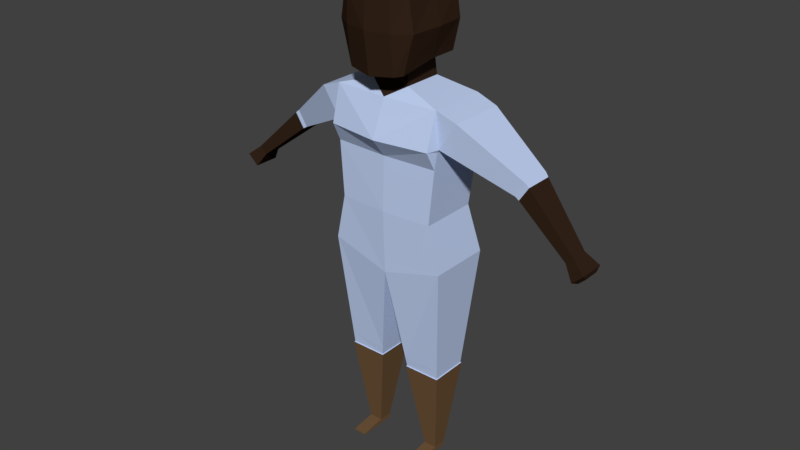 # Source: Ladypants_2.blend  (saved by Blender 2.77.0; exported with 4.5.12 LTS)
import bpy
from mathutils import Matrix  # noqa: F401  (used for matrix-valued properties, if any)

bpy.ops.wm.read_factory_settings(use_empty=True)
scene = bpy.context.scene
scene.name = 'Scene'

# ---- collections
col_collection_1 = bpy.data.collections.new('Collection 1'); scene.collection.children.link(col_collection_1)

# ---- materials (node trees are filled in below, after node groups)
mat_skin = bpy.data.materials.new('Skin')
mat_skin.alpha_threshold = 0.0
mat_skin.roughness = 0.5
mat_skin.line_color = (0.0, 0.0, 0.0, 1.0)
mat_cloth2 = bpy.data.materials.new('Cloth2')
mat_cloth2.alpha_threshold = 0.0
mat_cloth2.roughness = 0.5
mat_leather = bpy.data.materials.new('Leather')
mat_leather.alpha_threshold = 0.0
mat_leather.roughness = 0.5

# ---- material node trees
mat_skin.use_nodes = True; mat_skin.node_tree.nodes.clear()
_N = mat_skin.node_tree.nodes; _L = mat_skin.node_tree.links
n0 = _N.new('ShaderNodeOutputMaterial'); n0.name = 'Material Output'; n0.location = (300, 300)
n1 = _N.new('ShaderNodeBsdfDiffuse'); n1.name = 'Diffuse BSDF'; n1.location = (10, 300)
n1.inputs[0].default_value = (0.0331, 0.01726, 0.00962, 1.0)
_L.new(n1.outputs[0], n0.inputs[0])
n0.is_active_output = True
mat_cloth2.use_nodes = True; mat_cloth2.node_tree.nodes.clear()
_N = mat_cloth2.node_tree.nodes; _L = mat_cloth2.node_tree.links
n0 = _N.new('ShaderNodeOutputMaterial'); n0.name = 'Material Output'; n0.location = (300, 300)
n1 = _N.new('ShaderNodeBsdfDiffuse'); n1.name = 'Diffuse BSDF'; n1.location = (10, 300)
n1.inputs[0].default_value = (0.5217, 0.631, 0.8829, 1.0)
_L.new(n1.outputs[0], n0.inputs[0])
n0.is_active_output = True
mat_leather.use_nodes = True; mat_leather.node_tree.nodes.clear()
_N = mat_leather.node_tree.nodes; _L = mat_leather.node_tree.links
n0 = _N.new('ShaderNodeOutputMaterial'); n0.name = 'Material Output'; n0.location = (300, 300)
n1 = _N.new('ShaderNodeBsdfDiffuse'); n1.name = 'Diffuse BSDF'; n1.location = (10, 300)
n1.inputs[0].default_value = (0.1574, 0.08912, 0.04187, 1.0)
_L.new(n1.outputs[0], n0.inputs[0])
n0.is_active_output = True

# ---- world
world_world = bpy.data.worlds.new('World'); scene.world = world_world
world_world.color = (0.05088, 0.05088, 0.05088)
world_world.use_sun_shadow = False
world_world.sun_shadow_jitter_overblur = 0.0
world_world.cycles.sampling_method = 'MANUAL'

# ---- meshes
me_cube = bpy.data.meshes.new('Cube')
me_cube.from_pydata([(0.9078, 0.4895, 4.859), (0.9078, -0.5807, 4.859), (1.0, 0.5261, 6.859), (1.0, -0.5461, 6.859), (1.108, 0.6, 4.004), (1.108, -0.5588, 4.004), (0.9078, -5.96e-08, 4.859), (1.022, 0.6, 6.16), (0.9785, -0.7356, 6.204), (1.0, -5.96e-07, 6.859), (1.022, -3.278e-07, 6.16), (1.048, 0.5202, 6.209), (1.377, 0.5202, 6.718), (1.048, -0.5202, 6.209), (1.377, -0.5202, 6.718), (1.377, -6.378e-07, 6.718), (1.048, -4.053e-07, 6.209), (2.223, 0.4572, 5.619), (2.4, 0.4572, 5.893), (2.223, -0.1038, 5.619), (2.4, -0.1038, 5.893), (2.4, 0.1767, 5.893), (2.223, 0.1767, 5.619), (0.9468, 0.3446, 1.787), (0.9468, -0.3452, 1.787), (0.2871, 0.3446, 1.785), (0.2871, -0.3452, 1.785), (0.3532, -5.96e-07, 7.063), (0.3532, -0.4251, 7.063), (0.3532, 0.3, 7.063), (0.3532, -5.96e-07, 7.363), (0.3532, -0.4269, 7.332), (0.3532, 0.2499, 7.363), (0.6296, 0.4, 8.589), (0.5301, -0.7535, 7.353), (0.5864, 0.4, 7.49), (0.6296, -0.7535, 8.589), (0.332, 0.4154, 8.767), (0.332, -0.7073, 8.757), (0.4266, 0.5094, 8.621), (0.4266, 0.4798, 7.579), (0.4266, -0.8648, 7.339), (0.5864, -0.1335, 7.49), (0.4266, -0.9535, 8.585), (0.6296, -0.1335, 8.589), (0.7125, 0.4, 8.04), (0.7216, -0.7535, 8.04), (0.4266, 0.5045, 8.04), (0.4266, -0.9535, 8.04), (0.7533, -0.1335, 8.04), (0.166, 0.4, 8.82), (0.166, -0.7535, 8.804), (0.332, -0.1335, 8.804), (0.166, -0.1335, 8.848), (0.995, -0.5589, 5.856), (1.022, -0.5221, 6.16), (0.9621, 0.3599, 1.78), (0.9621, -0.3608, 1.78), (0.2729, 0.3599, 1.778), (0.2729, -0.3608, 1.778), (0.7772, 0.1291, 0.08607), (0.7772, -0.1291, 0.08607), (0.5303, 0.1291, 0.08541), (0.5303, -0.1291, 0.08541), (0.7773, 0.1291, -0.002345), (0.7773, -0.1291, -0.002345), (0.5304, 0.1291, -0.003002), (0.5304, -0.1291, -0.003002), (0.7772, -0.5929, 0.02066), (0.5303, -0.5929, 0.02), (2.295, 0.4261, 5.575), (2.465, 0.4261, 5.836), (2.295, -0.1091, 5.575), (2.465, -0.1091, 5.836), (2.465, 0.1585, 5.836), (2.295, 0.1585, 5.575), (3.235, 0.1414, 4.836), (3.37, 0.1414, 4.961), (3.235, -0.1743, 4.836), (3.37, -0.1743, 4.961), (3.37, -0.01645, 4.961), (3.235, -0.01645, 4.836), (3.406, 0.2219, 4.584), (3.609, 0.2219, 4.772), (3.406, -0.2548, 4.584), (3.609, -0.2548, 4.772), (3.609, -0.01645, 4.772), (3.406, -0.01645, 4.584), (3.474, 0.1326, 4.563), (3.601, 0.1326, 4.681), (3.474, -0.1655, 4.563), (3.601, -0.1655, 4.681), (3.601, -0.01645, 4.681), (3.474, -0.01645, 4.563), (0.5304, -0.5929, -0.003002), (0.7773, -0.5929, -0.002345), (0.2626, -0.3669, 1.949), (0.9605, -0.3634, 1.976), (0.9605, 0.3664, 1.976), (0.2626, 0.3664, 1.949), (-0.9078, 0.4895, 4.859), (-0.9078, -0.5807, 4.859), (-1.0, 0.5261, 6.859), (-1.0, -0.5461, 6.859), (0.0, 0.5409, 4.859), (0.0, -0.6385, 4.859), (0.0, 0.5461, 6.859), (0.0, -0.6, 6.859), (-1.108, 0.6, 4.004), (-1.108, -0.5588, 4.004), (0.0, 0.6, 3.704), (0.0, -0.6, 3.704), (-0.9078, -5.96e-08, 4.859), (-1.022, 0.6, 6.16), (-0.9785, -0.7356, 6.204), (-1.0, -5.96e-07, 6.859), (-1.022, -3.278e-07, 6.16), (-1.048, 0.5202, 6.209), (-1.377, 0.5202, 6.718), (-1.048, -0.5202, 6.209), (-1.377, -0.5202, 6.718), (-1.377, -6.378e-07, 6.718), (-1.048, -4.053e-07, 6.209), (-2.223, 0.4572, 5.619), (-2.4, 0.4572, 5.893), (-2.223, -0.1038, 5.619), (-2.4, -0.1038, 5.893), (-2.4, 0.1767, 5.893), (-2.223, 0.1767, 5.619), (-0.9468, 0.3446, 1.787), (-0.9468, -0.3452, 1.787), (-0.2871, 0.3446, 1.785), (-0.2871, -0.3452, 1.785), (-0.3532, -5.96e-07, 7.063), (-0.3532, -0.4251, 7.063), (-0.3532, 0.3, 7.063), (0.0, 0.3, 7.063), (0.0, -0.4251, 7.063), (-0.3532, -5.96e-07, 7.363), (-0.3532, -0.4269, 7.332), (-0.3532, 0.2499, 7.363), (0.0, 0.2499, 7.363), (0.0, -0.4669, 7.313), (-0.6296, 0.4, 8.589), (-0.5301, -0.7535, 7.353), (-0.5864, 0.4, 7.49), (0.0, 0.4798, 7.579), (0.0, -0.9535, 7.291), (0.0, 0.571, 8.621), (-0.6296, -0.7535, 8.589), (0.0, -1.021, 8.585), (-0.332, 0.4154, 8.767), (0.0, 0.4077, 8.813), (-0.332, -0.7073, 8.757), (0.0, -0.7535, 8.804), (-0.4266, 0.5094, 8.621), (-0.4266, 0.4798, 7.579), (-0.4266, -0.8648, 7.339), (-0.5864, -0.1335, 7.49), (-0.4266, -0.9535, 8.585), (-0.6296, -0.1335, 8.589), (-0.7125, 0.4, 8.04), (-0.7216, -0.7535, 8.04), (0.0, -1.053, 8.04), (0.0, 0.5685, 8.04), (-0.4266, 0.5045, 8.04), (-0.4266, -0.9535, 8.04), (-0.7533, -0.1335, 8.04), (-0.166, 0.4, 8.82), (-0.166, -0.7535, 8.804), (0.0, -0.1335, 8.864), (-0.332, -0.1335, 8.804), (-0.166, -0.1335, 8.848), (0.0, -0.8756, 6.205), (0.0, 0.6, 6.156), (0.0, -0.6093, 5.857), (-0.995, -0.5589, 5.856), (-1.022, -0.5221, 6.16), (0.0, 0.6847, 4.103), (-0.9621, 0.3599, 1.78), (-0.9621, -0.3608, 1.78), (-0.2729, 0.3599, 1.778), (-0.2729, -0.3608, 1.778), (-0.7772, 0.1291, 0.08607), (-0.7772, -0.1291, 0.08607), (-0.5303, 0.1291, 0.08541), (-0.5303, -0.1291, 0.08541), (-0.7773, 0.1291, -0.002345), (-0.7773, -0.1291, -0.002345), (-0.5304, 0.1291, -0.003002), (-0.5304, -0.1291, -0.003002), (-0.7772, -0.5929, 0.02066), (-0.5303, -0.5929, 0.02), (-2.295, 0.4261, 5.575), (-2.465, 0.4261, 5.836), (-2.295, -0.1091, 5.575), (-2.465, -0.1091, 5.836), (-2.465, 0.1585, 5.836), (-2.295, 0.1585, 5.575), (-3.235, 0.1414, 4.836), (-3.37, 0.1414, 4.961), (-3.235, -0.1743, 4.836), (-3.37, -0.1743, 4.961), (-3.37, -0.01645, 4.961), (-3.235, -0.01645, 4.836), (-3.406, 0.2219, 4.584), (-3.609, 0.2219, 4.772), (-3.406, -0.2548, 4.584), (-3.609, -0.2548, 4.772), (-3.609, -0.01645, 4.772), (-3.406, -0.01645, 4.584), (-3.474, 0.1326, 4.563), (-3.601, 0.1326, 4.681), (-3.474, -0.1655, 4.563), (-3.601, -0.1655, 4.681), (-3.601, -0.01645, 4.681), (-3.474, -0.01645, 4.563), (-0.5304, -0.5929, -0.003002), (-0.7773, -0.5929, -0.002345), (-0.2626, -0.3669, 1.949), (-0.9605, -0.3634, 1.976), (-0.9605, 0.3664, 1.976), (-0.2626, 0.3664, 1.949)], [], [(2, 7, 174, 106), (3, 107, 173, 8), (107, 3, 28), (10, 55, 54, 1, 6), (0, 6, 1, 5, 4), (97, 96, 26, 24), (1, 105, 111, 5), (104, 0, 4, 178), (7, 10, 6, 0), (9, 3, 14, 15), (8, 55, 13), (12, 15, 21, 18), (16, 11, 17, 22), (2, 9, 15, 12), (10, 7, 11, 16), (3, 8, 13, 14), (7, 2, 12, 11), (14, 13, 19, 20), (13, 16, 22, 19), (15, 14, 20, 21), (11, 12, 18, 17), (22, 17, 70, 75), (17, 18, 71, 70), (21, 20, 73, 74), (19, 22, 75, 72), (20, 19, 72, 73), (18, 21, 74, 71), (98, 97, 24, 23), (96, 99, 25, 26), (99, 98, 23, 25), (27, 29, 32, 30), (3, 9, 27, 28), (9, 2, 29, 27), (2, 106, 136, 29), (137, 28, 31, 142), (28, 27, 30, 31), (29, 136, 141, 32), (49, 45, 33, 44), (32, 40, 35), (150, 43, 38, 51, 154), (142, 31, 41, 147), (48, 46, 36, 43), (31, 42, 34), (47, 164, 148, 39), (53, 170, 154, 51), (33, 39, 37), (36, 44, 52, 38), (45, 47, 39, 33), (35, 40, 47, 45), (40, 146, 164, 47), (163, 48, 43, 150), (147, 41, 48, 163), (41, 34, 46, 48), (46, 49, 44, 36), (34, 42, 49, 46), (42, 35, 45, 49), (52, 53, 51, 38), (37, 50, 53, 52), (50, 152, 170, 53), (8, 173, 175, 54), (174, 7, 0, 104), (54, 175, 105, 1), (54, 55, 8), (13, 55, 10, 16), (178, 4, 110), (38, 43, 36), (37, 39, 148, 152, 50), (40, 32, 141, 146), (41, 31, 34), (56, 57, 61, 60), (63, 62, 66, 67), (59, 58, 62, 63), (58, 56, 60, 62), (57, 59, 63, 61), (61, 63, 69, 68), (62, 60, 64, 66), (68, 69, 94, 95), (60, 61, 65, 64), (65, 61, 68, 95), (63, 67, 94, 69), (26, 59, 57, 24), (24, 57, 56, 23), (25, 23, 56, 58), (25, 58, 59, 26), (70, 71, 77, 76), (74, 73, 79, 80), (79, 78, 84, 85), (77, 80, 86, 83), (75, 70, 76, 81), (71, 74, 80, 77), (73, 72, 78, 79), (72, 75, 81, 78), (82, 83, 89, 88), (86, 85, 91, 92), (78, 81, 87, 84), (80, 79, 85, 86), (76, 77, 83, 82), (81, 76, 82, 87), (89, 92, 93, 88), (92, 91, 90, 93), (87, 82, 88, 93), (83, 86, 92, 89), (85, 84, 90, 91), (84, 87, 93, 90), (52, 44, 33, 37), (42, 31, 30), (30, 32, 35, 42), (67, 65, 95, 94), (67, 66, 64, 65), (110, 4, 98, 99), (111, 110, 99, 96), (4, 5, 97, 98), (5, 111, 96, 97), (102, 106, 174, 113), (103, 114, 173, 107), (107, 134, 103), (116, 112, 101, 176, 177), (100, 108, 109, 101, 112), (220, 130, 132, 219), (101, 109, 111, 105), (104, 178, 108, 100), (113, 100, 112, 116), (115, 121, 120, 103), (114, 119, 177), (118, 124, 127, 121), (122, 128, 123, 117), (102, 118, 121, 115), (116, 122, 117, 113), (103, 120, 119, 114), (113, 117, 118, 102), (120, 126, 125, 119), (119, 125, 128, 122), (121, 127, 126, 120), (117, 123, 124, 118), (128, 198, 193, 123), (123, 193, 194, 124), (127, 197, 196, 126), (125, 195, 198, 128), (126, 196, 195, 125), (124, 194, 197, 127), (221, 129, 130, 220), (219, 132, 131, 222), (222, 131, 129, 221), (133, 138, 140, 135), (103, 134, 133, 115), (115, 133, 135, 102), (102, 135, 136, 106), (137, 142, 139, 134), (134, 139, 138, 133), (135, 140, 141, 136), (167, 160, 143, 161), (140, 145, 156), (150, 154, 169, 153, 159), (142, 147, 157, 139), (166, 159, 149, 162), (139, 144, 158), (165, 155, 148, 164), (172, 169, 154, 170), (143, 151, 155), (149, 153, 171, 160), (161, 143, 155, 165), (145, 161, 165, 156), (156, 165, 164, 146), (163, 150, 159, 166), (147, 163, 166, 157), (157, 166, 162, 144), (162, 149, 160, 167), (144, 162, 167, 158), (158, 167, 161, 145), (171, 153, 169, 172), (151, 171, 172, 168), (168, 172, 170, 152), (114, 176, 175, 173), (174, 104, 100, 113), (176, 101, 105, 175), (176, 114, 177), (119, 122, 116, 177), (178, 110, 108), (153, 149, 159), (151, 168, 152, 148, 155), (156, 146, 141, 140), (157, 144, 139), (179, 183, 184, 180), (186, 190, 189, 185), (182, 186, 185, 181), (181, 185, 183, 179), (180, 184, 186, 182), (184, 191, 192, 186), (185, 189, 187, 183), (191, 218, 217, 192), (183, 187, 188, 184), (188, 218, 191, 184), (186, 192, 217, 190), (132, 130, 180, 182), (130, 129, 179, 180), (131, 181, 179, 129), (131, 132, 182, 181), (193, 199, 200, 194), (197, 203, 202, 196), (202, 208, 207, 201), (200, 206, 209, 203), (198, 204, 199, 193), (194, 200, 203, 197), (196, 202, 201, 195), (195, 201, 204, 198), (205, 211, 212, 206), (209, 215, 214, 208), (201, 207, 210, 204), (203, 209, 208, 202), (199, 205, 206, 200), (204, 210, 205, 199), (212, 211, 216, 215), (215, 216, 213, 214), (210, 216, 211, 205), (206, 212, 215, 209), (208, 214, 213, 207), (207, 213, 216, 210), (171, 151, 143, 160), (158, 138, 139), (138, 158, 145, 140), (190, 217, 218, 188), (190, 188, 187, 189), (110, 222, 221, 108), (111, 219, 222, 110), (108, 221, 220, 109), (109, 220, 219, 111), (134, 107, 137), (28, 137, 107)])
me_cube.polygons.foreach_set('material_index', [1, 1, 1, 1, 1, 1, 1, 1, 1, 1, 1, 1, 1, 1, 1, 1, 1, 1, 1, 1, 1, 1, 1, 1, 1, 1, 1, 1, 1, 1, 0, 1, 1, 1, 0, 0, 0, 0, 0, 0, 0, 0, 0, 0, 0, 0, 0, 0, 0, 0, 0, 0, 0, 0, 0, 0, 0, 0, 0, 1, 1, 1, 1, 1, 1, 0, 0, 0, 0, 2, 2, 2, 2, 2, 2, 2, 2, 2, 2, 2, 1, 1, 1, 1, 0, 0, 0, 0, 0, 0, 0, 0, 0, 0, 0, 0, 0, 0, 0, 0, 0, 0, 0, 0, 0, 0, 0, 2, 2, 1, 1, 1, 1, 1, 1, 1, 1, 1, 1, 1, 1, 1, 1, 1, 1, 1, 1, 1, 1, 1, 1, 1, 1, 1, 1, 1, 1, 1, 1, 1, 1, 1, 1, 0, 1, 1, 1, 0, 0, 0, 0, 0, 0, 0, 0, 0, 0, 0, 0, 0, 0, 0, 0, 0, 0, 0, 0, 0, 0, 0, 0, 0, 1, 1, 1, 1, 1, 1, 0, 0, 0, 0, 2, 2, 2, 2, 2, 2, 2, 2, 2, 2, 2, 1, 1, 1, 1, 0, 0, 0, 0, 0, 0, 0, 0, 0, 0, 0, 0, 0, 0, 0, 0, 0, 0, 0, 0, 0, 0, 0, 2, 2, 1, 1, 1, 1, 0, 0])
me_cube.materials.append(mat_skin)
me_cube.materials.append(mat_cloth2)
me_cube.materials.append(mat_leather)
me_cube.use_remesh_preserve_volume = False
me_cube.use_remesh_preserve_attributes = False
me_cube.use_mirror_vertex_groups = False
me_cube.update()
arm_armature = bpy.data.armatures.new('Armature')  # bones are not reproduced

# ---- objects
ob_skeleton = bpy.data.objects.new('Skeleton', arm_armature)
ob_character = bpy.data.objects.new('Character', me_cube)

# ---- transforms, parenting, visibility, modifiers, constraints
ob_skeleton.location = (-0.01451, -1.341e-07, 3.83)
ob_skeleton.scale = (1.188, 1.188, 1.188)
ob_skeleton.show_in_front = True
ob_skeleton.lineart.crease_threshold = 0.0
ob_character.parent = ob_skeleton
ob_character.matrix_parent_inverse = Matrix(((0.8415, 0.0, 0.0, 0.01221), (0.0, 0.8415, 1.776e-15, 1.129e-07), (0.0, 0.0, 0.8415, -3.223), (0.0, 0.0, 0.0, 1.0)))
ob_character.location = (0.0, 0.0, 0.0)
ob_character.lock_rotations_4d = False
ob_character.empty_display_type = 'ARROWS'
ob_character.lineart.crease_threshold = 0.0
_vg = ob_character.vertex_groups.new(name='Abdomen')
for _i, _w in zip([0, 1, 4, 5, 6, 7, 8, 10, 11, 13, 16, 54, 55, 96, 99, 100, 101, 104, 105, 108, 109, 110, 111, 112, 113, 114, 116, 117, 119, 122, 173, 174, 175, 176, 177, 178, 207, 213, 214, 216, 219, 222], [0.9073, 0.8762, 0.1359, 0.6685, 0.9174, 0.001996, 0.001837, 0.00134, 0.0006334, 0.0002172, 0.0003686, 0.06126, 0.0009036, 0.01562, 0.01495, 0.8029, 0.8211, 0.897, 0.4817, 0.2257, 0.5603, 0.3338, 0.4452, 0.8005, 0.01329, 0.0006851, 0.001909, 0.01153, 0.00217, 0.004647, 0.03041, 0.08787, 0.148, 0.005767, 0.0005416, 0.3914, 0.002071, 0.002789, 7.451e-06, 0.001746, 0.01535, 0.01495]): _vg.add([_i], _w, 'REPLACE')
_vg = ob_character.vertex_groups.new(name='Chest')
for _i, _w in zip([0, 1, 2, 3, 6, 7, 8, 9, 10, 11, 12, 13, 14, 15, 16, 27, 28, 29, 30, 31, 32, 34, 35, 40, 41, 42, 45, 47, 54, 55, 100, 101, 102, 103, 104, 105, 106, 107, 112, 113, 114, 115, 116, 117, 118, 119, 120, 121, 122, 133, 134, 135, 136, 137, 138, 139, 140, 141, 142, 144, 145, 146, 147, 156, 157, 158, 161, 164, 165, 173, 174, 175, 176, 177], [0.01266, 0.04218, 0.711, 0.6501, 0.008145, 0.7029, 0.9982, 0.8096, 0.9987, 0.6534, 0.3722, 0.8477, 0.4924, 0.6982, 0.9849, 0.8377, 0.683, 0.808, 0.1928, 0.151, 0.2185, 0.06469, 0.09016, 0.08627, 0.05472, 0.07587, 0.001291, 0.007793, 0.9292, 0.925, 0.01817, 0.04913, 0.7225, 0.6378, 0.06216, 0.4285, 0.8994, 0.7172, 0.01306, 0.7109, 0.9864, 0.8432, 0.9547, 0.4472, 0.6587, 0.8412, 0.473, 0.679, 0.4085, 0.8565, 0.7313, 0.8737, 0.8394, 0.3794, 0.1842, 0.148, 0.2109, 0.253, 0.1254, 0.06469, 0.0887, 0.1102, 0.04376, 0.08407, 0.05472, 0.07468, 0.001291, 0.0249, 0.007793, 0.9234, 0.8044, 0.8102, 0.9787, 0.9851]): _vg.add([_i], _w, 'REPLACE')
_vg = ob_character.vertex_groups.new(name='Neck')
for _i, _w in zip([28, 30, 31, 34, 41, 42, 46, 48, 107, 134, 137, 138, 139, 142, 144, 147, 150, 157, 158, 162, 163, 166, 173], [0.1417, 0.02936, 0.3033, 0.167, 0.1773, 0.06539, 0.03369, 0.05383, 0.1308, 0.1201, 0.4109, 0.02805, 0.2973, 0.4217, 0.167, 0.3119, 0.01396, 0.1798, 0.06437, 0.03273, 0.08, 0.05383, 0.009034]): _vg.add([_i], _w, 'REPLACE')
_vg = ob_character.vertex_groups.new(name='Head')
for _i, _w in zip([27, 28, 29, 30, 31, 32, 33, 34, 35, 36, 37, 38, 39, 40, 41, 42, 43, 44, 45, 46, 47, 48, 49, 50, 51, 52, 53, 106, 107, 133, 134, 135, 136, 137, 138, 139, 140, 141, 142, 143, 144, 145, 146, 147, 148, 149, 150, 151, 152, 153, 154, 155, 156, 157, 158, 159, 160, 161, 162, 163, 164, 165, 166, 167, 168, 169, 170, 171, 172], [0.1623, 0.1754, 0.192, 0.7779, 0.5456, 0.7815, 0.9854, 0.7683, 0.9098, 0.9728, 0.9904, 0.9802, 0.9869, 0.9137, 0.7547, 0.8587, 0.968, 0.9873, 0.9624, 0.965, 0.9622, 0.9266, 0.9588, 0.9915, 0.9793, 0.9956, 0.998, 0.06817, 0.0778, 0.1435, 0.1487, 0.1263, 0.1606, 0.1747, 0.7433, 0.5347, 0.7544, 0.747, 0.453, 0.9854, 0.7683, 0.9113, 0.8766, 0.6443, 0.9852, 0.9728, 0.9589, 0.9904, 0.9911, 0.9802, 0.9779, 0.9869, 0.8905, 0.7654, 0.8453, 0.968, 0.9873, 0.9624, 0.9373, 0.9006, 0.9561, 0.9622, 0.9266, 0.9588, 0.9915, 0.9793, 0.999, 0.9956, 0.998]): _vg.add([_i], _w, 'REPLACE')
_vg = ob_character.vertex_groups.new(name='UpArm.L')
for _i, _w in zip([0, 1, 2, 3, 6, 7, 8, 9, 10, 11, 12, 13, 14, 15, 16, 17, 18, 19, 20, 21, 22, 27, 28, 29, 30, 31, 32, 34, 42, 46, 54, 55, 70, 71, 72, 73, 74, 75, 102, 103, 105, 106, 107, 113, 115, 117, 118, 120, 121, 122, 123, 124, 125, 126, 127, 128, 136, 137, 142, 147, 157, 173, 174, 175, 194, 195, 196, 197, 198], [0.0, 0.0, 0.289, 0.3471, 0.0, 0.2951, 0.0, 0.1904, 0.0, 0.346, 0.6278, 0.1521, 0.5034, 0.3018, 0.01474, 0.9492, 0.9043, 0.8246, 0.8223, 0.8924, 0.9448, 0.0, 0.0, 0.0, 0.0, 0.0, 0.0, 0.0, 0.0, 0.001257, 0.0, 0.07405, 0.8092, 0.5586, 0.2457, 0.2834, 0.193, 0.1142, 0.0, 0.001149, 0.0, 0.0, 0.03614, 0.0, 0.0, 0.0, 0.0, 0.0, 0.0, 0.0, 0.0, 0.0, 0.0, 0.0, 0.0, 0.0, 0.0, 0.009497, 0.0, 0.0, 0.0, 0.01357, 0.04589, 0.0, 0.0, 0.0, 0.0, 0.0, 0.0]): _vg.add([_i], _w, 'REPLACE')
_vg = ob_character.vertex_groups.new(name='LowArm.L')
for _i, _w in zip([0, 1, 5, 6, 17, 18, 19, 20, 21, 22, 27, 28, 29, 30, 31, 32, 34, 35, 40, 42, 70, 71, 72, 73, 74, 75, 101, 105, 109, 114, 117, 119, 122, 125, 126, 141, 176, 177, 195, 196], [0.0, 0.0, 0.0, 0.0, 0.05077, 0.09575, 0.1754, 0.1777, 0.1076, 0.05518, 0.0, 0.0, 0.0, 0.0, 0.0, 0.0, 0.0, 0.0, 0.0, 0.0, 0.1793, 0.4414, 0.753, 0.7166, 0.807, 0.8858, 0.0, 0.0, 0.0, 0.0, 0.0, 0.0, 0.0, 0.0, 0.0, 0.0, 0.0, 0.0, 0.0, 0.0]): _vg.add([_i], _w, 'REPLACE')
_vg = ob_character.vertex_groups.new(name='Hand.L')
for _i, _w in zip([30, 31, 32, 72, 76, 77, 78, 79, 80, 81, 82, 83, 84, 85, 86, 87, 88, 89, 90, 91, 92, 93], [0.0, 0.0, 0.0, 0.001262, 1.0, 0.9892, 1.0, 0.9956, 0.9973, 0.9968, 1.0, 1.0, 1.0, 1.0, 1.0, 1.0, 1.0, 1.0, 1.0, 1.0, 1.0, 1.0]): _vg.add([_i], _w, 'REPLACE')
_vg = ob_character.vertex_groups.new(name='UpArm.R')
for _i, _w in zip([3, 11, 12, 14, 15, 16, 17, 18, 19, 20, 21, 22, 71, 72, 73, 74, 75, 100, 101, 102, 103, 106, 107, 112, 113, 114, 115, 116, 117, 118, 119, 120, 121, 122, 123, 124, 125, 126, 127, 128, 133, 134, 135, 137, 138, 139, 140, 144, 173, 174, 175, 176, 177, 193, 194, 195, 196, 197, 198], [0.002825, 0.0, 0.0, 0.004183, 0.0, 0.0, 0.0, 0.0, 0.0, 0.0, 0.0, 0.0, 0.0, 0.0, 0.0, 0.0, 0.0, 0.06324, 0.03474, 0.2775, 0.361, 0.03244, 0.03803, 0.06712, 0.2759, 0.01289, 0.1568, 0.04343, 0.5413, 0.3413, 0.1566, 0.527, 0.321, 0.5869, 0.9492, 0.9043, 0.8246, 0.8223, 0.8924, 0.9448, 0.0, 0.0, 0.0, 0.02553, 0.01535, 0.02006, 0.03469, 0.0, 0.02358, 0.04589, 0.04178, 0.01461, 0.01436, 0.8092, 0.5586, 0.2457, 0.2834, 0.193, 0.1142]): _vg.add([_i], _w, 'REPLACE')
_vg = ob_character.vertex_groups.new(name='LowArm.R')
for _i, _w in zip([123, 124, 125, 126, 127, 128, 193, 194, 195, 196, 197, 198], [0.05077, 0.09575, 0.1754, 0.1777, 0.1076, 0.05518, 0.1793, 0.4414, 0.753, 0.7166, 0.807, 0.8858]): _vg.add([_i], _w, 'REPLACE')
_vg = ob_character.vertex_groups.new(name='Hand.R')
for _i, _w in zip([195, 199, 200, 201, 202, 203, 204, 205, 206, 207, 208, 209, 210, 211, 212, 213, 214, 215, 216], [0.001262, 0.9864, 1.0, 0.9926, 0.9956, 0.9973, 0.9968, 1.0, 0.9977, 0.9979, 1.0, 1.0, 1.0, 1.0, 0.9987, 0.9972, 1.0, 1.0, 0.9983]): _vg.add([_i], _w, 'REPLACE')
_vg = ob_character.vertex_groups.new(name='UpLeg.L')
for _i, _w in zip([0, 1, 4, 5, 6, 23, 24, 25, 26, 54, 56, 57, 58, 59, 96, 97, 98, 99, 105, 109, 110, 111, 178], [0.08001, 0.0816, 0.8641, 0.3315, 0.07442, 0.3034, 0.2811, 0.3151, 0.3093, 0.009562, 0.2643, 0.2367, 0.2747, 0.2674, 0.8157, 0.8676, 0.8431, 0.7843, 0.0449, 0.1068, 0.2495, 0.4024, 0.3124]): _vg.add([_i], _w, 'REPLACE')
_vg = ob_character.vertex_groups.new(name='LowLeg.L')
for _i, _w in zip([23, 24, 25, 26, 56, 57, 58, 59, 60, 61, 62, 63, 64, 65, 66, 67, 68, 69, 94, 95, 96, 97, 98, 99], [0.6916, 0.7158, 0.6726, 0.6789, 0.7313, 0.7605, 0.7147, 0.7225, 0.9961, 0.7887, 0.9987, 0.7955, 0.7531, 0.757, 0.6544, 0.8434, 0.6602, 0.7047, 0.7024, 0.6925, 0.1683, 0.126, 0.145, 0.183]): _vg.add([_i], _w, 'REPLACE')
_vg = ob_character.vertex_groups.new(name='UpLeg.R')
for _i, _w in zip([96, 100, 101, 105, 108, 109, 110, 111, 112, 129, 130, 131, 132, 176, 178, 179, 180, 181, 182, 219, 220, 221, 222], [0.000338, 0.1157, 0.09503, 0.0449, 0.7743, 0.3329, 0.4167, 0.1524, 0.1193, 0.3034, 0.282, 0.3151, 0.3093, 0.0009001, 0.2962, 0.2643, 0.2374, 0.2747, 0.2674, 0.8017, 0.8731, 0.8431, 0.7843]): _vg.add([_i], _w, 'REPLACE')
_vg = ob_character.vertex_groups.new(name='LowLeg.R')
for _i, _w in zip([129, 130, 131, 132, 179, 180, 181, 182, 183, 184, 185, 186, 187, 188, 189, 190, 191, 192, 217, 218, 219, 220, 221, 222], [0.6916, 0.718, 0.6726, 0.6789, 0.7313, 0.7626, 0.7147, 0.7225, 0.939, 0.7902, 1.0, 0.7612, 0.4667, 0.7876, 0.6417, 0.713, 0.6459, 0.6531, 0.6728, 0.6531, 0.1654, 0.1269, 0.145, 0.183]): _vg.add([_i], _w, 'REPLACE')
_vg = ob_character.vertex_groups.new(name='Arm Pole Target.L')
_vg = ob_character.vertex_groups.new(name='Arm Pole Target.R')
_vg = ob_character.vertex_groups.new(name='Foot.L')
for _i, _w in zip([60, 61, 62, 63, 64, 65, 66, 67, 68, 69, 94, 95, 130, 180, 220], [0.003877, 0.2113, 0.001283, 0.2045, 0.2469, 0.243, 0.3456, 0.1566, 0.3398, 0.2953, 0.2976, 0.3075, 0.0, 0.0, 0.0]): _vg.add([_i], _w, 'REPLACE')
_vg = ob_character.vertex_groups.new(name='Foot.R')
for _i, _w in zip([183, 184, 185, 186, 187, 188, 189, 190, 191, 192, 217, 218], [0.06098, 0.2098, 0.0, 0.2388, 0.5333, 0.2124, 0.3583, 0.287, 0.3541, 0.3469, 0.3272, 0.3469]): _vg.add([_i], _w, 'REPLACE')
_m = ob_character.modifiers.new('Armature', 'ARMATURE')
_m.object = ob_skeleton

# ---- collection membership
col_collection_1.objects.link(ob_skeleton)
col_collection_1.objects.link(ob_character)

# ---- scene / render settings (as saved in the file)
scene.frame_start = 1; scene.frame_end = 29; scene.frame_set(3)
scene.render.engine = 'CYCLES'
scene.render.resolution_percentage = 50
scene.render.dither_intensity = 0.0
scene.cycles.use_denoising = False
scene.cycles.samples = 128
scene.cycles.sampling_pattern = 'TABULATED_SOBOL'
scene.cycles.light_sampling_threshold = 0.0
scene.cycles.use_adaptive_sampling = False
scene.cycles.use_light_tree = False
scene.cycles.blur_glossy = 0.0
scene.cycles.sample_clamp_indirect = 0.0
scene.view_settings.view_transform = 'Standard'
bpy.context.view_layer.update()

# ---- added for rendering (the .blend has no active camera and no usable light): camera, sun
cam_auto = bpy.data.cameras.new('AutoCamera')
cam_auto.lens = 50.0
cam_auto.sensor_width = 36.0
cam_auto.clip_end = 1000.0
ob_auto_camera = bpy.data.objects.new('AutoCamera', cam_auto)
scene.collection.objects.link(ob_auto_camera)
ob_auto_camera.location = (10.7117, -13.0556, 13.0092)
ob_auto_camera.rotation_euler = (1.09748, -7.21219e-08, 0.694738)
scene.camera = ob_auto_camera
light_auto_sun = bpy.data.lights.new('AutoSun', 'SUN')
light_auto_sun.energy = 3.0
light_auto_sun.angle = 0.0523599
ob_auto_sun = bpy.data.objects.new('AutoSun', light_auto_sun)
scene.collection.objects.link(ob_auto_sun)
ob_auto_sun.rotation_euler = (0.872665, 0.174533, 0.523599)
bpy.context.view_layer.update()
